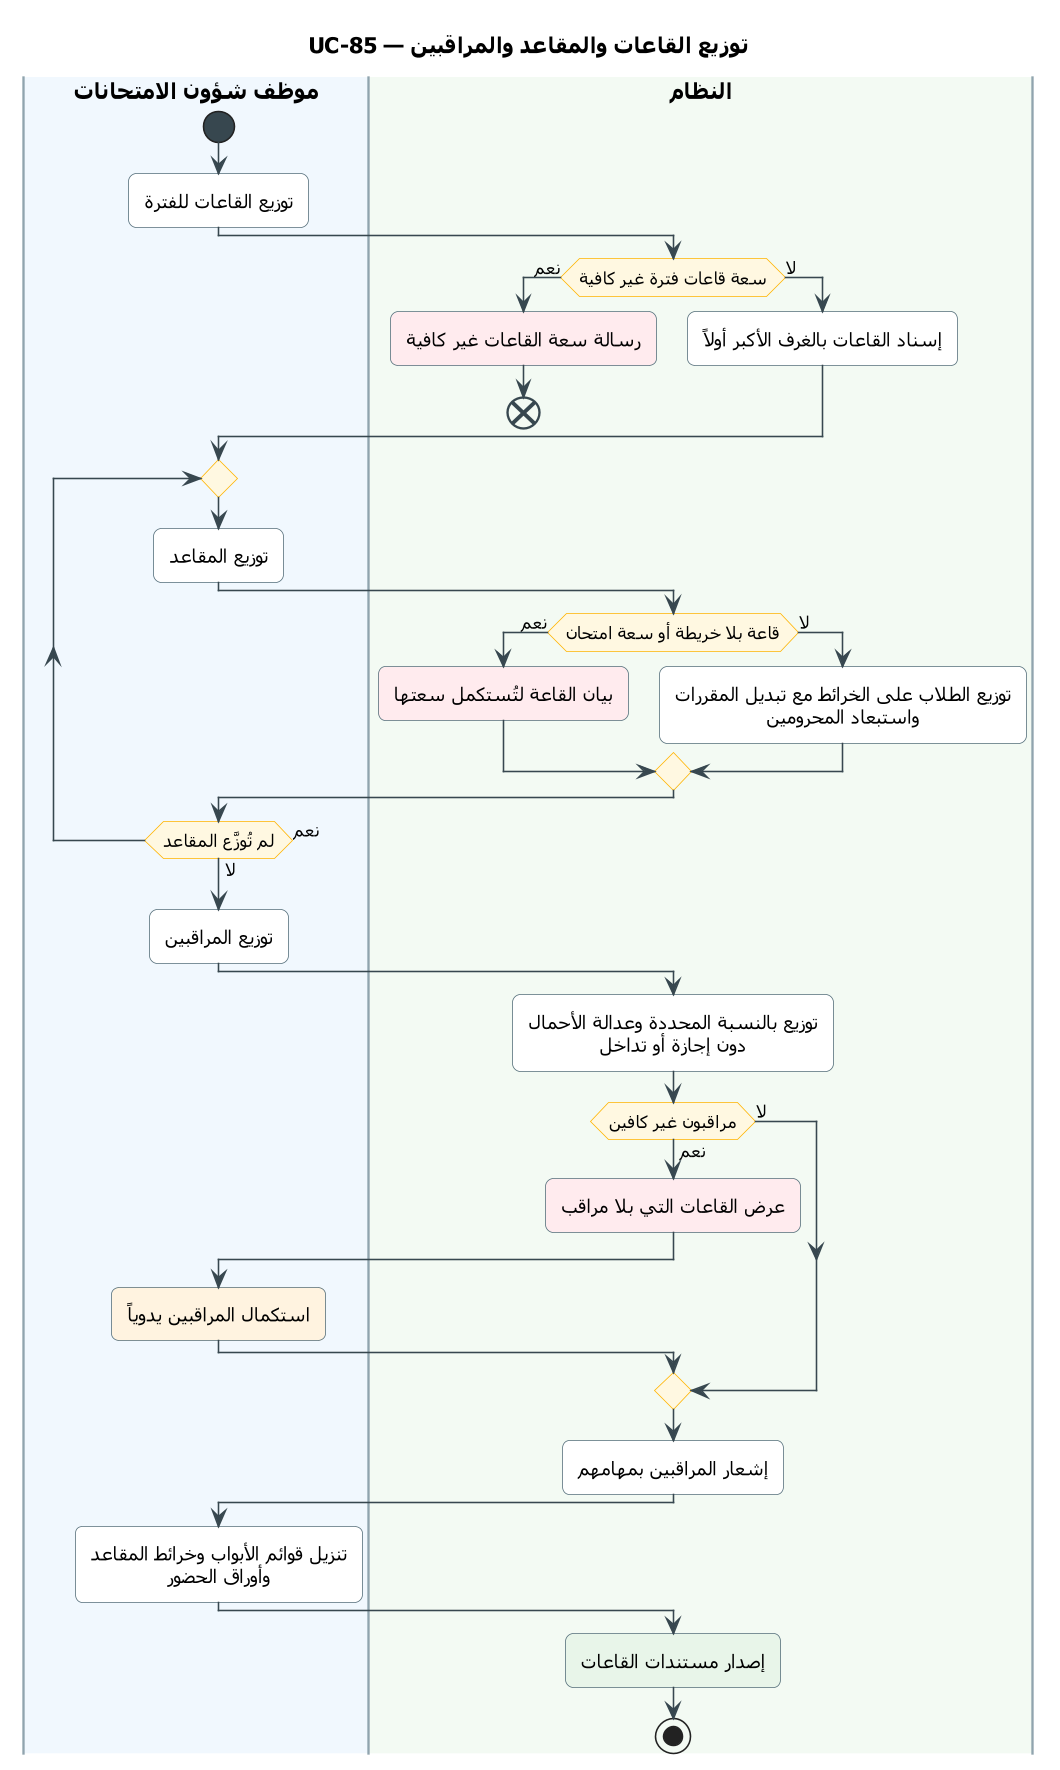

The diagram above was rendered by PlantUML. Its source (embedded in the PNG):
@startuml UC-85
skinparam dpi 150
' ===== النمط الموحّد (انسخه مع المخطط) =====
skinparam defaultFontName Tahoma
skinparam shadowing false
skinparam roundcorner 10
skinparam defaultTextAlignment center
skinparam ArrowColor #37474F
skinparam ActivityBackgroundColor #FFFFFF
skinparam ActivityBorderColor #546E7A
skinparam ActivityDiamondBackgroundColor #FFF8E1
skinparam ActivityDiamondBorderColor #FFB300
skinparam ActivityStartColor #37474F
skinparam ActivityEndColor #37474F
skinparam ActivityBarColor #37474F
skinparam NoteBackgroundColor #FFF8E1
skinparam NoteBorderColor #FFB300
skinparam SwimlaneBorderColor #90A4AE
skinparam SwimlaneTitleFontSize 14
skinparam SwimlaneTitleFontStyle bold
' ===== المخطط =====
title UC-85 — توزيع القاعات والمقاعد والمراقبين

|#F1F8FE|موظف شؤون الامتحانات|
|#F3FAF3|النظام|
|موظف شؤون الامتحانات|
start
:توزيع القاعات للفترة;
|النظام|
if (سعة قاعات فترة غير كافية) then (نعم)
  #FFEBEE:رسالة سعة القاعات غير كافية;
  end
else (لا)
  :إسناد القاعات بالغرف الأكبر أولاً;
endif
|موظف شؤون الامتحانات|
repeat
  :توزيع المقاعد;
  |النظام|
  if (قاعة بلا خريطة أو سعة امتحان) then (نعم)
    #FFEBEE:بيان القاعة لتُستكمل سعتها;
  else (لا)
    :توزيع الطلاب على الخرائط مع تبديل المقررات
    واستبعاد المحرومين;
  endif
  |موظف شؤون الامتحانات|
repeat while (لم تُوزَّع المقاعد) is (نعم) not (لا)
:توزيع المراقبين;
|النظام|
:توزيع بالنسبة المحددة وعدالة الأحمال
دون إجازة أو تداخل;
if (مراقبون غير كافين) then (نعم)
  #FFEBEE:عرض القاعات التي بلا مراقب;
  |موظف شؤون الامتحانات|
  #FFF3E0:استكمال المراقبين يدوياً;
  |النظام|
else (لا)
endif
:إشعار المراقبين بمهامهم;
|موظف شؤون الامتحانات|
:تنزيل قوائم الأبواب وخرائط المقاعد
وأوراق الحضور;
|النظام|
#E8F5E9:إصدار مستندات القاعات;
stop
@enduml